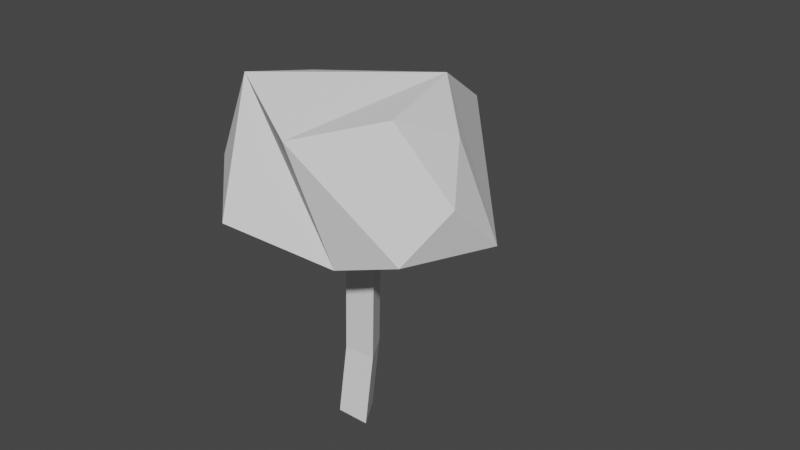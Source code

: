 # Source: Tree2.blend  (saved by Blender 3.4.6; exported with 4.5.12 LTS)
import bpy
from mathutils import Matrix  # noqa: F401  (used for matrix-valued properties, if any)

bpy.ops.wm.read_factory_settings(use_empty=True)
scene = bpy.context.scene
scene.name = 'Scene'

# ---- collections
col_collection = bpy.data.collections.new('Collection'); scene.collection.children.link(col_collection)

# ---- world
world_world = bpy.data.worlds.new('World'); scene.world = world_world
world_world.use_nodes = True; world_world.node_tree.nodes.clear()
_N = world_world.node_tree.nodes; _L = world_world.node_tree.links
n0 = _N.new('ShaderNodeOutputWorld'); n0.name = 'World Output'; n0.location = (300, 300)
n1 = _N.new('ShaderNodeBackground'); n1.name = 'Background'; n1.location = (10, 300)
n1.inputs[0].default_value = (0.05088, 0.05088, 0.05088, 1.0)
_L.new(n1.outputs[0], n0.inputs[0])
n0.is_active_output = True
world_world.color = (0.05088, 0.05088, 0.05088)
world_world.use_sun_shadow = False
world_world.sun_shadow_jitter_overblur = 0.0

# ---- meshes
me_cylinder = bpy.data.meshes.new('Cylinder')
me_cylinder.from_pydata([(-3.453, -4.333, -1.117), (-1.452, -5.738, -0.741), (1.965, 2.046, -1.543), (4.354, -1.503, -1.162), (1.522, -5.006, -1.102), (4.633, 3.608, -0.468), (3.609, -1.266, -0.01655), (3.146, -4.574, -0.03939), (0.9618, -6.461, -0.3427), (1.763, 5.428, -0.8225), (-4.558, 5.08, -0.2888), (-8.574, -1.703, -0.5495), (-1.469, -6.237, 0.193), (-3.277, 3.344, -1.194), (0.148, 2.797, 1.787), (-1.564, -0.05607, -0.2744), (1.699, 2.026, 1.789), (-0.01332, -0.8277, -0.2728), (1.57, 3.707, 1.718), (-0.1416, 0.8539, -0.343), (0.7175, 1.159, 1.189), (-0.8326, 1.932, 1.188), (0.5977, 2.858, 1.132), (-1.439, 0.9142, 0.453), (-0.01965, 1.819, 0.3803), (0.1064, 0.1323, 0.447)], [], [(13, 9, 2), (8, 1, 4), (0, 13, 2, 3), (1, 0, 4), (8, 4, 7), (3, 2, 5, 6), (4, 3, 6, 7), (2, 9, 5), (8, 7, 12), (6, 5, 10, 11), (7, 6, 11, 12), (5, 9, 10), (10, 9, 13), (8, 12, 1), (11, 10, 13, 0), (12, 11, 0, 1), (4, 0, 3), (14, 21, 20, 16), (16, 20, 22, 18), (18, 22, 21, 14), (20, 21, 23, 25), (21, 22, 24, 23), (22, 20, 25, 24), (23, 24, 19, 15), (24, 25, 17, 19), (25, 23, 15, 17)])
_uv = me_cylinder.uv_layers.new(name='UVMap')
_uv.uv.foreach_set('vector', [0.75, 0.75, 0.625, 1.0, 0.5, 0.75, 0.625, 0.0, 0.75, 0.25, 0.5, 0.25, 0.75, 0.5, 0.75, 0.75, 0.5, 0.75, 0.5, 0.5, 0.75, 0.25, 0.75, 0.5, 0.5, 0.25, 0.375, 0.0, 0.5, 0.25, 0.25, 0.25, 0.5, 0.5, 0.5, 0.75, 0.25, 0.75, 0.25, 0.5, 0.5, 0.25, 0.5, 0.5, 0.25, 0.5, 0.25, 0.25, 0.5, 0.75, 0.375, 1.0, 0.25, 0.75, 0.125, 0.0, 0.25, 0.25, 0.0, 0.25, 0.25, 0.5, 0.25, 0.75, 0.0, 0.75, 0.0, 0.5, 0.25, 0.25, 0.25, 0.5, 0.0, 0.5, 0.0, 0.25, 0.25, 0.75, 0.125, 1.0, 0.0, 0.75, 1.0, 0.75, 0.875, 1.0, 0.75, 0.75, 0.875, 0.0, 1.0, 0.25, 0.75, 0.25, 1.0, 0.5, 1.0, 0.75, 0.75, 0.75, 0.75, 0.5, 1.0, 0.25, 1.0, 0.5, 0.75, 0.5, 0.75, 0.25, 0.5, 0.25, 0.75, 0.5, 0.5, 0.5, 1.0, 0.5, 1.0, 0.6584, 0.6667, 0.6586, 0.6667, 0.5, 0.6667, 0.5, 0.6667, 0.6586, 0.3333, 0.6552, 0.3333, 0.5, 0.3333, 0.5, 0.3333, 0.6552, -5.96e-08, 0.6584, -5.96e-08, 0.5, 0.6667, 0.6586, 1.0, 0.6584, 1.0, 0.8222, 0.6667, 0.8236, -5.96e-08, 0.6584, 0.3333, 0.6552, 0.3333, 0.8236, -5.96e-08, 0.8222, 0.3333, 0.6552, 0.6667, 0.6586, 0.6667, 0.8236, 0.3333, 0.8236, -5.96e-08, 0.8684, 0.3333, 0.8692, 0.3333, 1.0, -5.96e-08, 1.0, 0.3333, 0.8692, 0.6667, 0.871, 0.6667, 1.0, 0.3333, 1.0, 0.6667, 0.871, 1.0, 0.8684, 1.0, 1.0, 0.6667, 1.0])
_ca = me_cylinder.color_attributes.new('Col', 'BYTE_COLOR', 'CORNER')
_ca.data.foreach_set('color', [0.07227, 0.1714, 0.04667, 1.0, 0.06848, 0.162, 0.04374, 1.0, 0.07227, 0.1714, 0.04667, 1.0, 0.07227, 0.1714, 0.04667, 1.0, 0.07227, 0.1714, 0.04667, 1.0, 0.07227, 0.1714, 0.04667, 1.0, 0.07227, 0.1714, 0.04667, 1.0, 0.07227, 0.1714, 0.04667, 1.0, 0.07227, 0.1714, 0.04667, 1.0, 0.04519, 0.1248, 0.03071, 1.0, 0.07227, 0.1714, 0.04667, 1.0, 0.07227, 0.1714, 0.04667, 1.0, 0.07227, 0.1714, 0.04667, 1.0, 0.07227, 0.1714, 0.04667, 1.0, 0.07227, 0.1714, 0.04667, 1.0, 0.07227, 0.1714, 0.04667, 1.0, 0.04519, 0.1248, 0.03071, 1.0, 0.07227, 0.1714, 0.04667, 1.0, 0.06848, 0.1683, 0.04374, 1.0, 0.07036, 0.1714, 0.04519, 1.0, 0.07227, 0.1714, 0.04667, 1.0, 0.04519, 0.1248, 0.03071, 1.0, 0.07036, 0.1714, 0.04519, 1.0, 0.07227, 0.1714, 0.04667, 1.0, 0.07227, 0.1714, 0.04667, 1.0, 0.06848, 0.162, 0.04374, 1.0, 0.06848, 0.1683, 0.04374, 1.0, 0.07227, 0.1714, 0.04667, 1.0, 0.07227, 0.1714, 0.04667, 1.0, 0.07227, 0.1714, 0.04667, 1.0, 0.07036, 0.1714, 0.04519, 1.0, 0.06848, 0.1683, 0.04374, 1.0, 0.06663, 0.1651, 0.04374, 1.0, 0.07227, 0.1714, 0.04667, 1.0, 0.07227, 0.1714, 0.04667, 1.0, 0.07036, 0.1714, 0.04519, 1.0, 0.07227, 0.1714, 0.04667, 1.0, 0.07227, 0.1714, 0.04667, 1.0, 0.06848, 0.1683, 0.04374, 1.0, 0.06848, 0.162, 0.04374, 1.0, 0.06663, 0.1651, 0.04374, 1.0, 0.06663, 0.1651, 0.04374, 1.0, 0.06848, 0.162, 0.04374, 1.0, 0.07227, 0.1714, 0.04667, 1.0, 0.07227, 0.1714, 0.04667, 1.0, 0.07227, 0.1714, 0.04667, 1.0, 0.07227, 0.1714, 0.04667, 1.0, 0.07227, 0.1714, 0.04667, 1.0, 0.06663, 0.1651, 0.04374, 1.0, 0.07227, 0.1714, 0.04667, 1.0, 0.07227, 0.1714, 0.04667, 1.0, 0.07227, 0.1714, 0.04667, 1.0, 0.07227, 0.1714, 0.04667, 1.0, 0.07227, 0.1714, 0.04667, 1.0, 0.07227, 0.1714, 0.04667, 1.0, 0.07227, 0.1714, 0.04667, 1.0, 0.07227, 0.1714, 0.04667, 1.0, 0.04519, 0.1248, 0.03071, 1.0, 0.2232, 0.1301, 0.06663, 1.0, 0.2232, 0.1301, 0.06663, 1.0, 0.2232, 0.1301, 0.06663, 1.0, 0.2747, 0.1845, 0.1221, 1.0, 0.2747, 0.1845, 0.1221, 1.0, 0.2232, 0.1301, 0.06663, 1.0, 0.2232, 0.1301, 0.06663, 1.0, 0.2232, 0.1301, 0.06663, 1.0, 0.2232, 0.1301, 0.06663, 1.0, 0.2232, 0.1301, 0.06663, 1.0, 0.2232, 0.1301, 0.06663, 1.0, 0.2232, 0.1301, 0.06663, 1.0, 0.2232, 0.1301, 0.06663, 1.0, 0.2232, 0.1301, 0.06663, 1.0, 0.2232, 0.1301, 0.06663, 1.0, 0.2232, 0.1301, 0.06663, 1.0, 0.2232, 0.1301, 0.06663, 1.0, 0.2232, 0.1301, 0.06663, 1.0, 0.2232, 0.1301, 0.06663, 1.0, 0.2232, 0.1301, 0.06663, 1.0, 0.2232, 0.1301, 0.06663, 1.0, 0.2232, 0.1301, 0.06663, 1.0, 0.2232, 0.1301, 0.06663, 1.0, 0.2232, 0.1301, 0.06663, 1.0, 0.2232, 0.1301, 0.06663, 1.0, 0.2232, 0.1301, 0.06663, 1.0, 0.314, 0.2159, 0.1413, 1.0, 0.2423, 0.1651, 0.1022, 1.0, 0.2232, 0.1301, 0.06663, 1.0, 0.2232, 0.1301, 0.06663, 1.0, 0.2232, 0.1301, 0.06663, 1.0, 0.314, 0.2159, 0.1413, 1.0, 0.2232, 0.1301, 0.06663, 1.0, 0.2232, 0.1301, 0.06663, 1.0, 0.2423, 0.1651, 0.1022, 1.0, 0.2232, 0.1301, 0.06663, 1.0])
me_cylinder.update()

# ---- objects
ob_cylinder = bpy.data.objects.new('Cylinder', me_cylinder)

# ---- transforms, parenting, visibility, modifiers, constraints
ob_cylinder.location = (0.4133, 0.01423, 10.38)
ob_cylinder.rotation_euler = (-2.903, 0.1115, -1.496)
ob_cylinder.scale = (1.0, 1.0, 5.627)

# ---- collection membership
col_collection.objects.link(ob_cylinder)

# ---- scene / render settings (as saved in the file)
scene.frame_start = 1; scene.frame_end = 250; scene.frame_set(1)
scene.render.engine = 'BLENDER_EEVEE_NEXT'
scene.cycles.sampling_pattern = 'TABULATED_SOBOL'
scene.cycles.use_light_tree = False
scene.view_settings.view_transform = 'Filmic'
bpy.context.view_layer.update()

# ---- added for rendering (the .blend has no active camera and no usable light): camera, sun
cam_auto = bpy.data.cameras.new('AutoCamera')
cam_auto.lens = 50.0
cam_auto.sensor_width = 36.0
cam_auto.clip_end = 1000.0
ob_auto_camera = bpy.data.objects.new('AutoCamera', cam_auto)
scene.collection.objects.link(ob_auto_camera)
ob_auto_camera.location = (30.7327, -33.69, 33.9017)
ob_auto_camera.rotation_euler = (1.09748, -7.21219e-08, 0.694738)
scene.camera = ob_auto_camera
light_auto_sun = bpy.data.lights.new('AutoSun', 'SUN')
light_auto_sun.energy = 3.0
light_auto_sun.angle = 0.0523599
ob_auto_sun = bpy.data.objects.new('AutoSun', light_auto_sun)
scene.collection.objects.link(ob_auto_sun)
ob_auto_sun.rotation_euler = (0.872665, 0.174533, 0.523599)
bpy.context.view_layer.update()

